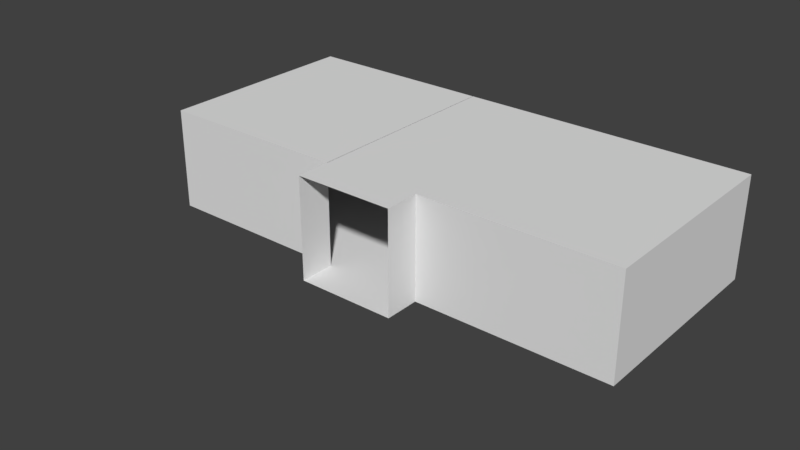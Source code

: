 # Source: Tunnel_Roomblend.blend  (saved by Blender 2.78.0; exported with 4.5.12 LTS)
import bpy
from mathutils import Matrix  # noqa: F401  (used for matrix-valued properties, if any)

bpy.ops.wm.read_factory_settings(use_empty=True)
scene = bpy.context.scene
scene.name = 'Scene'

# ---- collections
col_collection_1 = bpy.data.collections.new('Collection 1'); scene.collection.children.link(col_collection_1)

# ---- materials (node trees are filled in below, after node groups)
mat_material = bpy.data.materials.new('Material')
mat_material.alpha_threshold = 0.0
mat_material.use_transparent_shadow = False
mat_material.roughness = 0.5
mat_material.line_color = (0.0, 0.0, 0.0, 1.0)

# ---- material node trees

# ---- world
world_world = bpy.data.worlds.new('World'); scene.world = world_world
world_world.color = (0.05088, 0.05088, 0.05088)
world_world.use_sun_shadow = False
world_world.sun_shadow_jitter_overblur = 0.0
world_world.cycles.sampling_method = 'MANUAL'

# ---- meshes
me_cube = bpy.data.meshes.new('Cube')
me_cube.from_pydata([(5.399, 1.398, 0.25), (5.398, -1.399, 0.25), (2.602, -1.398, 0.25), (2.602, 1.398, 0.25), (1.399, 1.398, 0.25), (-1.398, 1.398, 0.25), (1.398, 1.898, -0.25), (-1.398, 1.899, -0.25), (1.399, 1.898, 0.25), (-1.398, 1.898, 0.25), (1.398, 1.398, 3.147), (-1.399, 1.398, 3.147), (1.398, 1.898, 3.147), (-1.399, 1.898, 3.147), (5.399, 1.398, 0.25), (5.398, -1.399, 0.25), (2.602, 1.398, 0.25), (2.602, -1.398, 0.25), (1.398, 1.898, -0.25), (-1.398, 1.899, -0.25), (1.399, 1.898, 0.25), (-1.398, 1.898, 0.25), (-1.398, 8.399, 0.25), (1.399, 8.398, 0.25), (-6.898, 8.399, 0.25), (6.899, 8.398, 0.25), (-6.898, 2.399, 0.25), (-1.398, 2.399, 0.25), (1.399, 2.398, 0.25), (6.899, 2.398, 0.25), (-1.398, 8.398, 3.147), (1.399, 8.398, 3.147), (-1.398, 1.898, 3.147), (-6.898, 2.398, 3.147), (-6.898, 8.398, 3.147), (6.899, 8.398, 3.147), (1.399, 1.898, 3.147), (6.899, 2.398, 3.147), (-1.398, 2.398, 3.147), (1.399, 2.398, 3.147), (-1.407, 1.898, 3.147), (-1.407, 2.398, 3.147), (-1.398, 8.401, 3.147), (-6.898, 8.401, 3.147), (1.399, 8.401, 3.147), (6.899, 8.401, 3.147), (-1.407, 8.401, 3.147)], [(1, 15), (17, 2), (0, 14), (16, 3), (7, 19), (18, 6)], [(9, 13, 11, 5), (4, 8, 9, 5), (10, 12, 8, 4), (11, 13, 12, 10), (9, 8, 20, 21), (28, 20, 36, 39), (27, 26, 33, 38), (27, 22, 24, 26), (21, 27, 38, 32), (29, 28, 39, 37), (27, 28, 23, 22), (26, 24, 34, 33), (23, 28, 29, 25), (21, 20, 28, 27), (39, 41, 46, 44), (25, 29, 37, 35), (23, 25, 35, 31), (22, 23, 31, 30), (24, 22, 30, 34), (38, 33, 43, 42), (39, 36, 40, 41), (37, 39, 44, 45)])
_uv = me_cube.uv_layers.new(name='UVMap')
_uv.uv.foreach_set('vector', [0.2594, 0.7361, 0.2594, 0.7361, 0.2643, 0.7363, 0.2643, 0.7363, 0.7608, 0.762, 0.7608, 0.762, 0.7647, 0.7621, 0.7647, 0.7621, 0.259, 0.7342, 0.2586, 0.7339, 0.2584, 0.7339, 0.2584, 0.7342, 0.2595, 0.7337, 0.259, 0.7342, 0.2582, 0.7349, 0.2582, 0.7345, 0.7647, 0.7621, 0.7608, 0.762, 0.7608, 0.762, 0.7647, 0.7621, 0.2647, 0.762, 0.2647, 0.762, 0.2647, 0.762, 0.2647, 0.762, 0.2686, 0.7621, 0.2686, 0.7621, 0.2686, 0.7621, 0.2686, 0.7621, 0.7647, 0.7621, 0.7647, 0.7621, 0.7647, 0.7621, 0.7647, 0.7621, 0.2686, 0.7621, 0.2686, 0.7621, 0.2686, 0.7621, 0.2686, 0.7621, 0.2647, 0.762, 0.2647, 0.762, 0.2647, 0.762, 0.2647, 0.762, 0.7647, 0.7621, 0.7608, 0.762, 0.7608, 0.762, 0.7647, 0.7621, 0.2686, 0.7621, 0.2686, 0.7621, 0.2686, 0.7621, 0.2686, 0.7621, 0.7608, 0.762, 0.7608, 0.762, 0.7608, 0.762, 0.7608, 0.762, 0.7647, 0.7621, 0.7608, 0.762, 0.7608, 0.762, 0.7647, 0.7621, 0.2647, 0.762, 0.2647, 0.762, 0.2647, 0.762, 0.2647, 0.762, 0.2647, 0.762, 0.2647, 0.762, 0.2647, 0.762, 0.2647, 0.762, 0.2647, 0.762, 0.2647, 0.762, 0.2647, 0.762, 0.2647, 0.762, 0.2686, 0.7621, 0.2647, 0.762, 0.2647, 0.762, 0.2686, 0.7621, 0.2686, 0.7621, 0.2686, 0.7621, 0.2686, 0.7621, 0.2686, 0.7621, 0.2686, 0.7621, 0.2686, 0.7621, 0.2686, 0.7621, 0.2686, 0.7621, 0.2647, 0.762, 0.2647, 0.762, 0.2647, 0.762, 0.2647, 0.762, 0.2647, 0.762, 0.2647, 0.762, 0.2647, 0.762, 0.2647, 0.762])
me_cube.materials.append(mat_material)
me_cube.use_remesh_preserve_volume = False
me_cube.use_remesh_preserve_attributes = False
me_cube.use_mirror_vertex_groups = False
me_cube.update()

# ---- objects
ob_cube = bpy.data.objects.new('Cube', me_cube)

# ---- transforms, parenting, visibility, modifiers, constraints
ob_cube.location = (0.0, 0.0, 0.0)
ob_cube.lock_rotations_4d = False
ob_cube.empty_display_type = 'ARROWS'
ob_cube.lineart.crease_threshold = 0.0

# ---- collection membership
col_collection_1.objects.link(ob_cube)

# ---- scene / render settings (as saved in the file)
scene.frame_start = 1; scene.frame_end = 250; scene.frame_set(1)
scene.render.engine = 'BLENDER_EEVEE_NEXT'
scene.render.resolution_percentage = 50
scene.render.dither_intensity = 0.0
scene.cycles.use_denoising = False
scene.cycles.samples = 128
scene.cycles.sampling_pattern = 'TABULATED_SOBOL'
scene.cycles.light_sampling_threshold = 0.0
scene.cycles.use_adaptive_sampling = False
scene.cycles.use_light_tree = False
scene.cycles.blur_glossy = 0.0
scene.cycles.sample_clamp_indirect = 0.0
scene.view_settings.view_transform = 'Standard'
bpy.context.view_layer.update()

# ---- added for rendering (the .blend has no active camera and no usable light): camera, sun
cam_auto = bpy.data.cameras.new('AutoCamera')
cam_auto.lens = 50.0
cam_auto.sensor_width = 36.0
cam_auto.clip_end = 1000.0
ob_auto_camera = bpy.data.objects.new('AutoCamera', cam_auto)
scene.collection.objects.link(ob_auto_camera)
ob_auto_camera.location = (15.9699, -15.6626, 14.2244)
ob_auto_camera.rotation_euler = (1.09748, -7.21219e-08, 0.694738)
scene.camera = ob_auto_camera
light_auto_sun = bpy.data.lights.new('AutoSun', 'SUN')
light_auto_sun.energy = 3.0
light_auto_sun.angle = 0.0523599
ob_auto_sun = bpy.data.objects.new('AutoSun', light_auto_sun)
scene.collection.objects.link(ob_auto_sun)
ob_auto_sun.rotation_euler = (0.872665, 0.174533, 0.523599)
bpy.context.view_layer.update()
